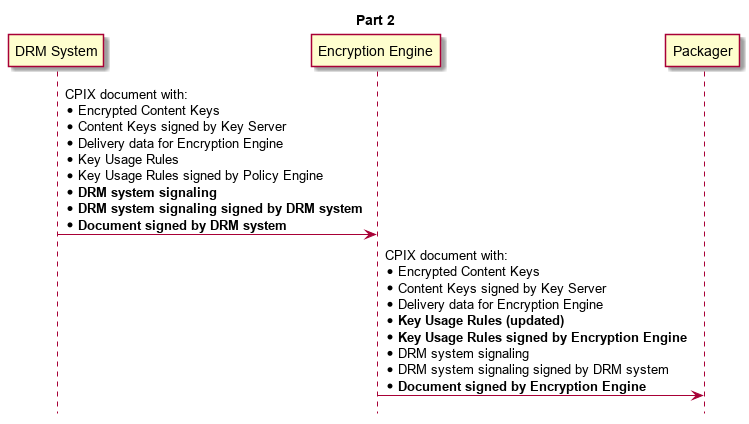

The diagram above was rendered by PlantUML. Its source (embedded in the PNG):
@startuml
skinparamlocked fixCircleLabelOverlapping true
hide footbox

title Part 2

participant "DRM System" as DrmSystem
participant "Encryption Engine" as Encryptor
participant Packager

DrmSystem->Encryptor: CPIX document with:\n* Encrypted Content Keys\n* Content Keys signed by Key Server\n* Delivery data for Encryption Engine\n* Key Usage Rules\n* Key Usage Rules signed by Policy Engine\n* **DRM system signaling**\n* **DRM system signaling signed by DRM system**\n* **Document signed by DRM system**

Encryptor->Packager: CPIX document with:\n* Encrypted Content Keys\n* Content Keys signed by Key Server\n* Delivery data for Encryption Engine\n* **Key Usage Rules (updated)**\n* **Key Usage Rules signed by Encryption Engine**\n* DRM system signaling\n* DRM system signaling signed by DRM system\n* **Document signed by Encryption Engine**

@enduml